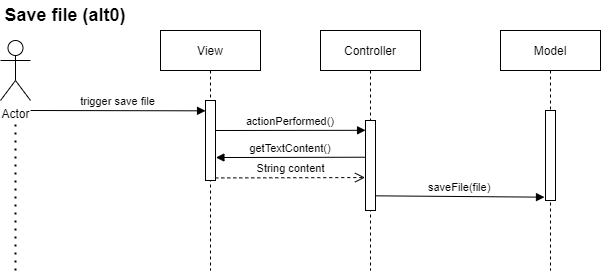

The diagram above was exported from draw.io. Its source (the exported page's mxGraphModel, read from the mxfile embedded in the PNG):
<mxGraphModel dx="1713" dy="535" grid="1" gridSize="10" guides="1" tooltips="1" connect="1" arrows="1" fold="1" page="1" pageScale="1" pageWidth="850" pageHeight="1100" math="0" shadow="0">
  <root>
    <mxCell id="0" />
    <mxCell id="1" parent="0" />
    <mxCell id="3nuBFxr9cyL0pnOWT2aG-1" value="Controller" style="shape=umlLifeline;perimeter=lifelinePerimeter;container=1;collapsible=0;recursiveResize=0;rounded=0;shadow=0;strokeWidth=1;" parent="1" vertex="1">
      <mxGeometry x="120" y="80" width="100" height="240" as="geometry" />
    </mxCell>
    <mxCell id="3nuBFxr9cyL0pnOWT2aG-2" value="" style="points=[];perimeter=orthogonalPerimeter;rounded=0;shadow=0;strokeWidth=1;" parent="3nuBFxr9cyL0pnOWT2aG-1" vertex="1">
      <mxGeometry x="45" y="90" width="10" height="90" as="geometry" />
    </mxCell>
    <mxCell id="HCE76K_jXl8ylJGtQe2b-11" value="actionPerformed()" style="verticalAlign=bottom;endArrow=block;shadow=0;strokeWidth=1;entryX=0.006;entryY=0.109;entryDx=0;entryDy=0;entryPerimeter=0;" parent="3nuBFxr9cyL0pnOWT2aG-1" target="3nuBFxr9cyL0pnOWT2aG-2" edge="1">
      <mxGeometry relative="1" as="geometry">
        <mxPoint x="-105" y="100.00000000000011" as="sourcePoint" />
        <mxPoint x="40" y="100" as="targetPoint" />
      </mxGeometry>
    </mxCell>
    <mxCell id="3nuBFxr9cyL0pnOWT2aG-5" value="Model" style="shape=umlLifeline;perimeter=lifelinePerimeter;container=1;collapsible=0;recursiveResize=0;rounded=0;shadow=0;strokeWidth=1;" parent="1" vertex="1">
      <mxGeometry x="300" y="80" width="100" height="240" as="geometry" />
    </mxCell>
    <mxCell id="3nuBFxr9cyL0pnOWT2aG-6" value="" style="points=[];perimeter=orthogonalPerimeter;rounded=0;shadow=0;strokeWidth=1;" parent="3nuBFxr9cyL0pnOWT2aG-5" vertex="1">
      <mxGeometry x="45" y="80" width="10" height="90" as="geometry" />
    </mxCell>
    <mxCell id="3nuBFxr9cyL0pnOWT2aG-8" value="saveFile(file)" style="verticalAlign=bottom;endArrow=block;shadow=0;strokeWidth=1;entryX=-0.1;entryY=0.963;entryDx=0;entryDy=0;entryPerimeter=0;exitX=1;exitY=0.837;exitDx=0;exitDy=0;exitPerimeter=0;" parent="1" source="3nuBFxr9cyL0pnOWT2aG-2" target="3nuBFxr9cyL0pnOWT2aG-6" edge="1">
      <mxGeometry relative="1" as="geometry">
        <mxPoint x="230" y="240" as="sourcePoint" />
        <mxPoint x="330" y="230" as="targetPoint" />
      </mxGeometry>
    </mxCell>
    <mxCell id="HCE76K_jXl8ylJGtQe2b-1" value="Actor" style="shape=umlActor;verticalLabelPosition=bottom;verticalAlign=top;html=1;" parent="1" vertex="1">
      <mxGeometry x="-200" y="90" width="30" height="60" as="geometry" />
    </mxCell>
    <mxCell id="HCE76K_jXl8ylJGtQe2b-2" value="trigger save file" style="verticalAlign=bottom;endArrow=block;shadow=0;strokeWidth=1;entryX=0.005;entryY=0.129;entryDx=0;entryDy=0;entryPerimeter=0;" parent="1" target="HCE76K_jXl8ylJGtQe2b-9" edge="1">
      <mxGeometry relative="1" as="geometry">
        <mxPoint x="-170" y="160" as="sourcePoint" />
        <mxPoint x="-50" y="160" as="targetPoint" />
      </mxGeometry>
    </mxCell>
    <mxCell id="HCE76K_jXl8ylJGtQe2b-8" value="View" style="shape=umlLifeline;perimeter=lifelinePerimeter;container=1;collapsible=0;recursiveResize=0;rounded=0;shadow=0;strokeWidth=1;" parent="1" vertex="1">
      <mxGeometry x="-40" y="80" width="100" height="240" as="geometry" />
    </mxCell>
    <mxCell id="HCE76K_jXl8ylJGtQe2b-9" value="" style="points=[];perimeter=orthogonalPerimeter;rounded=0;shadow=0;strokeWidth=1;" parent="HCE76K_jXl8ylJGtQe2b-8" vertex="1">
      <mxGeometry x="45" y="70" width="10" height="80" as="geometry" />
    </mxCell>
    <mxCell id="Mx7D7ywnNUuhvSBu0KhX-20" value="" style="endArrow=none;dashed=1;html=1;dashPattern=1 3;strokeWidth=2;rounded=0;" parent="1" edge="1">
      <mxGeometry width="50" height="50" relative="1" as="geometry">
        <mxPoint x="-185" y="320" as="sourcePoint" />
        <mxPoint x="-185" y="170" as="targetPoint" />
      </mxGeometry>
    </mxCell>
    <mxCell id="C2PXFKaGy48zbQWPHHAL-1" value="&lt;b&gt;Save file (alt0)&lt;/b&gt;" style="text;html=1;strokeColor=none;fillColor=none;align=center;verticalAlign=middle;whiteSpace=wrap;rounded=0;fontSize=18;" parent="1" vertex="1">
      <mxGeometry x="-200" y="50" width="130" height="30" as="geometry" />
    </mxCell>
    <mxCell id="idweUe8R8ugotQwFfT7T-1" value="getTextContent()" style="verticalAlign=bottom;endArrow=block;shadow=0;strokeWidth=1;entryX=1.041;entryY=0.713;entryDx=0;entryDy=0;entryPerimeter=0;exitX=-0.078;exitY=0.408;exitDx=0;exitDy=0;exitPerimeter=0;" parent="1" source="3nuBFxr9cyL0pnOWT2aG-2" target="HCE76K_jXl8ylJGtQe2b-9" edge="1">
      <mxGeometry relative="1" as="geometry">
        <mxPoint x="130" y="207" as="sourcePoint" />
        <mxPoint x="30" y="207" as="targetPoint" />
      </mxGeometry>
    </mxCell>
    <mxCell id="8ZYN6YAvP6TLkNNY21v1-1" value="String content" style="html=1;verticalAlign=bottom;endArrow=open;dashed=1;endSize=8;rounded=0;exitX=0.98;exitY=0.968;exitDx=0;exitDy=0;exitPerimeter=0;entryX=-0.047;entryY=0.634;entryDx=0;entryDy=0;entryPerimeter=0;" edge="1" parent="1" source="HCE76K_jXl8ylJGtQe2b-9" target="3nuBFxr9cyL0pnOWT2aG-2">
      <mxGeometry relative="1" as="geometry">
        <mxPoint x="170" y="260" as="sourcePoint" />
        <mxPoint x="140" y="227" as="targetPoint" />
      </mxGeometry>
    </mxCell>
  </root>
</mxGraphModel>